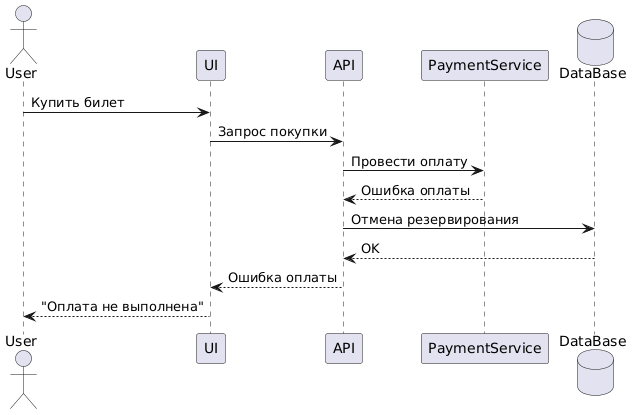

The diagram above was rendered by PlantUML. Its source (embedded in the PNG):
@startuml
actor User
participant UI
participant API
participant PaymentService
database DataBase

User -> UI: Купить билет
UI -> API: Запрос покупки

API -> PaymentService: Провести оплату
PaymentService --> API: Ошибка оплаты

API -> DataBase: Отмена резервирования
DataBase --> API: OK

API --> UI: Ошибка оплаты
UI --> User: "Оплата не выполнена"
@enduml